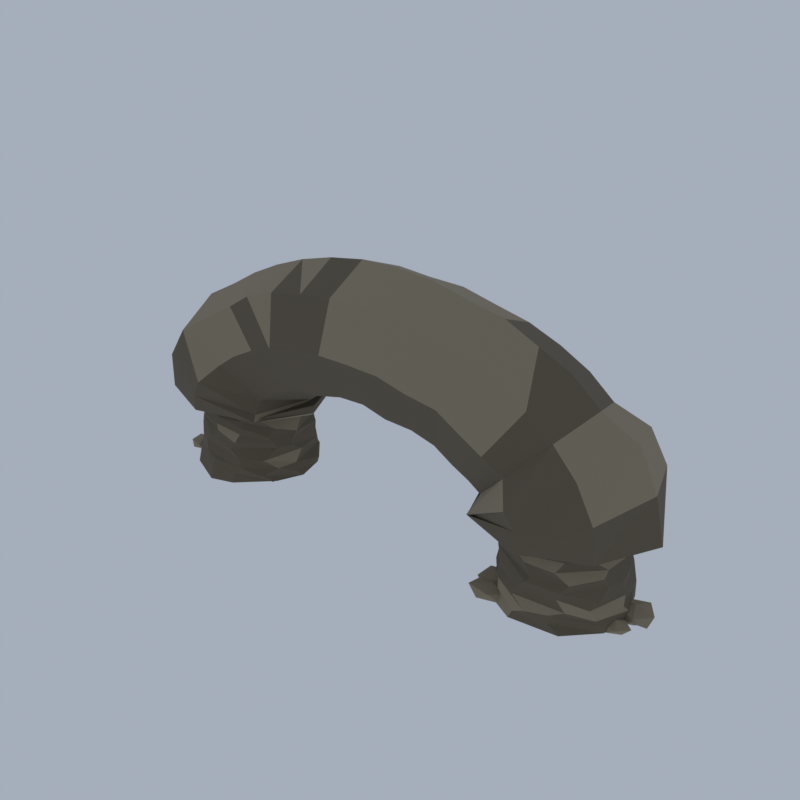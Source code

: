 # Source: F07_08_rock_formation_08.blend  (saved by Blender 5.2.45; exported with 4.5.12 LTS)
import bpy
from mathutils import Matrix  # noqa: F401  (used for matrix-valued properties, if any)

bpy.ops.wm.read_factory_settings(use_empty=True)
scene = bpy.context.scene
scene.name = 'Scene'

# ---- collections
col_collection = bpy.data.collections.new('Collection'); scene.collection.children.link(col_collection)

# ---- materials (node trees are filled in below, after node groups)
mat_wx2_rock_rock = bpy.data.materials.new('wx2_rock|Rock')
mat_wx2_rock_rock.diffuse_color = (0.1573, 0.1701, 0.1975, 1.0)
mat_wx2_kelp_grass = bpy.data.materials.new('wx2_kelp|Grass')
mat_wx2_kelp_grass.diffuse_color = (0.04145, 0.05112, 0.02776, 1.0)
mat_wx2_tan_dk_rock = bpy.data.materials.new('wx2_tan_dk|Rock')
mat_wx2_tan_dk_rock.diffuse_color = (0.139, 0.1113, 0.07383, 1.0)
mat_wx2_tan_lt_rock = bpy.data.materials.new('wx2_tan_lt|Rock')
mat_wx2_tan_lt_rock.diffuse_color = (0.4762, 0.4098, 0.2932, 1.0)
mat_wx2_tan_rock = bpy.data.materials.new('wx2_tan|Rock')
mat_wx2_tan_rock.diffuse_color = (0.2932, 0.2428, 0.1636, 1.0)

# ---- material node trees
mat_wx2_rock_rock.use_nodes = True; mat_wx2_rock_rock.node_tree.nodes.clear()
_N = mat_wx2_rock_rock.node_tree.nodes; _L = mat_wx2_rock_rock.node_tree.links
n0 = _N.new('ShaderNodeBsdfPrincipled'); n0.name = 'Principled BSDF'; n0.location = (-200, 100)
n0.inputs[0].default_value = (0.1573, 0.1701, 0.1975, 1.0)
n0.inputs[2].default_value = 0.94
n0.inputs[10].default_value = 0.005
n1 = _N.new('ShaderNodeOutputMaterial'); n1.name = 'Material Output'; n1.location = (200, 100)
_L.new(n0.outputs[0], n1.inputs[0])
n1.is_active_output = True
mat_wx2_kelp_grass.use_nodes = True; mat_wx2_kelp_grass.node_tree.nodes.clear()
_N = mat_wx2_kelp_grass.node_tree.nodes; _L = mat_wx2_kelp_grass.node_tree.links
n0 = _N.new('ShaderNodeBsdfPrincipled'); n0.name = 'Principled BSDF'; n0.location = (-200, 100)
n0.inputs[0].default_value = (0.04145, 0.05112, 0.02776, 1.0)
n0.inputs[2].default_value = 1.0
n0.inputs[10].default_value = 0.005
n1 = _N.new('ShaderNodeOutputMaterial'); n1.name = 'Material Output'; n1.location = (200, 100)
_L.new(n0.outputs[0], n1.inputs[0])
n1.is_active_output = True
mat_wx2_tan_dk_rock.use_nodes = True; mat_wx2_tan_dk_rock.node_tree.nodes.clear()
_N = mat_wx2_tan_dk_rock.node_tree.nodes; _L = mat_wx2_tan_dk_rock.node_tree.links
n0 = _N.new('ShaderNodeBsdfPrincipled'); n0.name = 'Principled BSDF'; n0.location = (-200, 100)
n0.inputs[0].default_value = (0.139, 0.1113, 0.07383, 1.0)
n0.inputs[2].default_value = 0.95
n0.inputs[10].default_value = 0.005
n1 = _N.new('ShaderNodeOutputMaterial'); n1.name = 'Material Output'; n1.location = (200, 100)
_L.new(n0.outputs[0], n1.inputs[0])
n1.is_active_output = True
mat_wx2_tan_lt_rock.use_nodes = True; mat_wx2_tan_lt_rock.node_tree.nodes.clear()
_N = mat_wx2_tan_lt_rock.node_tree.nodes; _L = mat_wx2_tan_lt_rock.node_tree.links
n0 = _N.new('ShaderNodeBsdfPrincipled'); n0.name = 'Principled BSDF'; n0.location = (-200, 100)
n0.inputs[0].default_value = (0.4762, 0.4098, 0.2932, 1.0)
n0.inputs[2].default_value = 0.92
n0.inputs[10].default_value = 0.005
n1 = _N.new('ShaderNodeOutputMaterial'); n1.name = 'Material Output'; n1.location = (200, 100)
_L.new(n0.outputs[0], n1.inputs[0])
n1.is_active_output = True
mat_wx2_tan_rock.use_nodes = True; mat_wx2_tan_rock.node_tree.nodes.clear()
_N = mat_wx2_tan_rock.node_tree.nodes; _L = mat_wx2_tan_rock.node_tree.links
n0 = _N.new('ShaderNodeBsdfPrincipled'); n0.name = 'Principled BSDF'; n0.location = (-200, 100)
n0.inputs[0].default_value = (0.2932, 0.2428, 0.1636, 1.0)
n0.inputs[2].default_value = 0.94
n0.inputs[10].default_value = 0.005
n1 = _N.new('ShaderNodeOutputMaterial'); n1.name = 'Material Output'; n1.location = (200, 100)
_L.new(n0.outputs[0], n1.inputs[0])
n1.is_active_output = True

# ---- world
world_world = bpy.data.worlds.new('World'); scene.world = world_world
world_world.use_nodes = True; world_world.node_tree.nodes.clear()
_N = world_world.node_tree.nodes; _L = world_world.node_tree.links
n0 = _N.new('ShaderNodeOutputWorld'); n0.name = 'World Output'; n0.location = (200, 100)
n1 = _N.new('ShaderNodeBackground'); n1.name = 'Background'; n1.location = (-200, 100)
n1.inputs[0].default_value = (0.42, 0.47, 0.55, 1.0)
n1.inputs[1].default_value = 0.9
_L.new(n1.outputs[0], n0.inputs[0])
n0.is_active_output = True
world_world.color = (0.05088, 0.05088, 0.05088)
world_world.sun_shadow_jitter_overblur = 0.0

# ---- meshes
me_natural_arch_bridge = bpy.data.meshes.new('natural_arch_bridge')
me_natural_arch_bridge.from_pydata([(-18.8, -0.4499, 0.259), (-19.53, 3.485, 0.5668), (-23.63, 8.277, 0.4506), (-29.27, 9.433, 0.3933), (-33.25, 7.371, 0.3238), (-37.81, 1.26, 0.5295), (-37.27, -2.014, 0.4207), (-34.18, -7.793, 0.3437), (-29.16, -9.868, 0.0), (-25.34, -8.936, 0.2437), (-20.38, -4.552, 0.4049), (-19.23, -1.556, 1.301), (-19.39, 3.683, 1.379), (-25.56, 8.728, 1.456), (-29.04, 8.939, 1.537), (-33.94, 7.322, 1.952), (-37.33, 2.005, 1.542), (-36.98, -3.829, 1.607), (-34.54, -6.939, 1.998), (-29.02, -9.576, 1.642), (-25.27, -8.605, 1.594), (-21.65, -6.38, 1.452), (-19.53, -1.174, 2.548), (-20.88, 5.178, 2.87), (-24.59, 8.326, 3.248), (-28.9, 8.721, 2.639), (-33.96, 6.763, 2.957), (-37.57, 1.361, 3.144), (-37.28, -2.269, 3.212), (-34.1, -7.047, 3.138), (-28.72, -9.11, 3.244), (-24.34, -8.116, 2.811), (-20.28, -4.133, 2.515), (-19.62, 0.298, 4.359), (-20.65, 4.637, 4.147), (-24.42, 7.909, 4.129), (-29.79, 8.495, 3.868), (-34.44, 6.459, 4.167), (-36.94, 2.701, 3.851), (-36.84, -2.164, 3.995), (-33.49, -7.261, 4.219), (-30.34, -9.026, 4.058), (-24.56, -7.904, 4.015), (-21.81, -5.713, 3.839), (-19.8, -1.623, 5.585), (-20.73, 4.495, 5.78), (-24.07, 7.479, 5.453), (-29.17, 8.592, 5.558), (-35.33, 5.611, 5.438), (-37.11, 1.448, 5.231), (-37.14, -1.302, 5.567), (-32.93, -7.514, 5.412), (-30.88, -8.526, 5.687), (-25.99, -8.444, 5.68), (-20.65, -3.644, 5.641), (-19.94, -1.313, 6.49), (-21.02, 4.888, 6.686), (-23.44, 6.897, 6.571), (-30.73, 8.052, 6.835), (-34.12, 6.369, 6.701), (-37.19, 1.253, 6.577), (-36.77, -1.566, 6.792), (-33.92, -6.574, 6.792), (-29.76, -8.59, 6.74), (-25.11, -8.171, 6.843), (-21.04, -4.265, 6.649), (-19.86, -0.4084, 7.559), (-21.76, 5.109, 7.722), (-23.57, 7.185, 8.234), (-30.13, 8.167, 8.288), (-33.52, 6.379, 7.625), (-36.73, 1.974, 7.693), (-36.39, -2.25, 7.877), (-34.08, -6.19, 8.018), (-28.24, -8.514, 8.088), (-24.62, -7.493, 8.147), (-21.45, -4.814, 7.641), (-20.21, 0.9936, 9.384), (-21.82, 5.091, 9.329), (-25.1, 7.604, 9.458), (-30.26, 7.847, 8.928), (-33.2, 6.722, 9.194), (-36.43, 1.529, 9.009), (-36.16, -3.095, 9.304), (-32.74, -7.078, 9.082), (-28.68, -8.267, 9.008), (-24.24, -7.347, 9.14), (-21.05, -3.794, 8.892), (-20.1, -0.256, 10.27), (-22.43, 5.232, 10.5), (-24.3, 6.663, 10.12), (-28.65, 7.917, 10.78), (-33.82, 5.75, 10.79), (-36.2, 1.961, 10.28), (-35.99, -3.152, 10.24), (-32.98, -6.55, 10.41), (-28.2, -8.252, 10.25), (-24.33, -7.153, 10.16), (-22.23, -5.62, 10.41), (-20.32, 0.7833, 11.68), (-20.91, 3.257, 11.98), (-23.88, 6.261, 11.37), (-29.67, 7.901, 11.47), (-34.06, 5.592, 11.99), (-36.22, 1.915, 11.56), (-35.92, -1.832, 12.07), (-33.79, -5.987, 11.99), (-30.23, -7.908, 11.73), (-24.21, -7.206, 11.44), (-21.18, -4.066, 11.77), (-20.69, -0.6075, 12.65), (-22.28, 4.832, 13.33), (-23.98, 6.106, 12.99), (-30.11, 7.625, 12.94), (-32.71, 6.291, 12.84), (-35.87, 2.636, 12.86), (-35.17, -3.601, 13.3), (-32.55, -6.985, 12.97), (-30.1, -7.671, 12.88), (-24.84, -7.388, 13.33), (-22.22, -5.022, 12.9), (-28.23, -0.344, 13.5), (36.85, -1.197, 0.645), (35.17, 4.878, 0.457), (32.25, 7.621, 0.6559), (27.07, 8.973, 0.7127), (20.47, 6.412, 0.5769), (17.98, 0.8691, 0.737), (18.88, -3.374, 0.6176), (21.9, -7.497, 0.4552), (25.23, -9.417, 0.6815), (32.11, -8.57, 0.6913), (36.01, -4.404, 0.585), (36.92, -0.05031, 1.926), (34.7, 5.785, 1.837), (30.34, 8.282, 1.387), (26.94, 8.923, 1.557), (21.64, 6.582, 1.918), (18.63, 2.596, 1.934), (19.25, -3.71, 1.907), (21.22, -6.257, 1.779), (25.68, -9.2, 1.75), (30.55, -8.794, 1.91), (36.07, -4.241, 1.873), (36.56, -0.9142, 2.864), (34.74, 5.182, 3.02), (31.17, 7.882, 2.818), (26.21, 8.677, 3.085), (21.07, 6.131, 3.054), (19.01, 2.858, 3.229), (18.38, -1.389, 2.661), (22.34, -7.565, 2.726), (27.49, -9.515, 2.832), (30.59, -8.775, 3.202), (35.34, -5.507, 2.715), (36.29, -0.2243, 4.107), (35.85, 3.356, 3.919), (32.01, 7.489, 4.419), (25.05, 8.489, 3.923), (20.94, 5.585, 4.486), (19.16, 2.968, 3.876), (19.56, -4.077, 4.233), (21.97, -6.986, 3.815), (25.29, -8.846, 4.058), (32.39, -7.918, 3.897), (34.51, -5.699, 3.941), (36.22, -0.4201, 5.122), (34.49, 4.918, 5.687), (30.55, 8.003, 5.622), (26.12, 8.381, 5.297), (22.65, 7.153, 5.405), (18.78, 1.146, 5.377), (19.04, -2.329, 5.688), (21.74, -6.354, 5.276), (25.83, -8.781, 5.303), (31.21, -8.189, 5.505), (35.42, -4.797, 5.051), (36.28, -1.22, 6.439), (33.81, 5.484, 6.439), (31.59, 7.082, 6.974), (25.43, 7.929, 6.502), (22.46, 7.146, 6.483), (19.71, 3.428, 6.56), (19.1, -3.198, 6.574), (21.75, -6.469, 6.315), (27.23, -9.079, 6.835), (31.69, -8.229, 6.63), (35.66, -3.551, 7.008), (36.02, 0.8685, 8.158), (34.91, 4.038, 8.155), (29.74, 7.759, 8.023), (26.99, 8.194, 7.742), (22.26, 6.41, 7.751), (19.1, 2.29, 7.843), (19.08, -2.154, 7.77), (21.03, -5.963, 7.973), (27.7, -8.764, 7.565), (32.46, -7.555, 7.707), (35.31, -4.195, 8.188), (35.81, -0.2531, 9.454), (35.37, 2.823, 9.269), (30.97, 7.592, 9.145), (25.61, 7.988, 9.183), (21.26, 5.441, 8.998), (19.29, 1.598, 9.213), (19.3, -2.215, 9.147), (21.1, -6.031, 9.4), (26.78, -8.755, 9.332), (30.73, -8.191, 9.182), (35.32, -3.378, 9.113), (35.64, 0.6871, 10.39), (35.02, 3.236, 10.35), (30.39, 7.758, 10.07), (26.8, 8.127, 10.38), (22.84, 6.719, 10.47), (19.33, 1.102, 10.13), (19.39, -1.962, 10.09), (22.12, -6.542, 10.48), (27.01, -8.329, 10.11), (31.58, -7.427, 10.59), (34.14, -5.154, 10.7), (35.3, -1.472, 11.4), (34.58, 3.452, 11.84), (31.96, 6.543, 11.98), (27.46, 8.013, 11.79), (22.25, 5.911, 11.86), (20.14, 2.962, 11.43), (19.87, -2.945, 11.66), (22.08, -6.483, 11.96), (26.61, -8.266, 11.35), (31.8, -7.007, 11.6), (33.55, -5.722, 11.96), (35.54, -0.9397, 13.0), (33.96, 4.366, 13.23), (30.88, 6.943, 13.1), (26.39, 7.716, 12.94), (22.35, 5.626, 13.2), (20.6, 3.374, 13.1), (19.96, -1.948, 13.24), (21.61, -5.233, 12.63), (27.35, -8.25, 12.84), (30.89, -7.624, 12.67), (34.9, -3.419, 12.7), (27.67, 0.0556, 13.47), (-40.35, -0.2645, 12.97), (-37.4, 8.801, 12.97), (-28.34, 12.54, 12.97), (-19.71, 8.364, 12.97), (-16.13, -0.2645, 12.97), (-19.6, -9.005, 12.97), (-28.34, -12.28, 12.97), (-36.99, -8.915, 12.97), (-39.21, -0.2645, 19.29), (-36.4, 8.678, 18.37), (-27.91, 12.73, 15.57), (-19.49, 8.597, 12.8), (-16.19, -0.2645, 11.71), (-19.33, -9.302, 12.74), (-27.91, -12.68, 15.57), (-36.47, -9.275, 18.39), (-37.06, -0.2645, 25.17), (-33.93, 8.541, 23.04), (-26.65, 12.13, 18.1), (-19.43, 8.458, 13.19), (-16.6, -0.2645, 11.27), (-19.83, -8.506, 13.46), (-26.65, -12.73, 18.1), (-33.8, -8.912, 22.96), (-31.7, -0.2645, 28.14), (-29.44, 6.878, 25.7), (-24.58, 9.714, 20.47), (-19.86, 6.684, 15.37), (-17.89, -0.2645, 13.25), (-19.78, -7.327, 15.29), (-24.58, -10.54, 20.47), (-29.5, -7.492, 25.76), (-27.11, -0.2645, 30.95), (-25.66, 6.938, 28.68), (-21.79, 9.57, 22.61), (-17.96, 6.84, 16.62), (-16.31, -0.2645, 14.04), (-18.01, -7.275, 16.7), (-21.79, -10.1, 22.61), (-25.37, -6.92, 28.22), (-22.31, -0.2645, 33.3), (-21.17, 6.65, 30.76), (-18.33, 10.07, 24.46), (-15.37, 6.976, 17.85), (-14.44, -0.2645, 15.8), (-15.55, -7.062, 18.26), (-18.33, -9.777, 24.46), (-21.23, -7.339, 30.91), (-17.22, -0.2645, 35.29), (-16.39, 6.698, 32.61), (-14.34, 9.614, 25.96), (-12.25, 6.802, 19.2), (-11.51, -0.2645, 16.82), (-12.27, -7.246, 19.29), (-14.34, -10.1, 25.96), (-16.41, -7.287, 32.66), (-11.81, -0.2645, 36.8), (-11.26, 6.801, 34.0), (-9.912, 9.34, 27.06), (-8.601, 6.59, 20.33), (-8.028, -0.2645, 17.4), (-8.512, -7.583, 19.88), (-9.912, -9.835, 27.06), (-11.2, -7.016, 33.69), (-6.15, -0.2645, 37.82), (-5.877, 6.954, 34.92), (-5.198, 9.27, 27.74), (-4.578, 6.326, 21.18), (-4.255, -0.2645, 17.75), (-4.545, -7.211, 20.82), (-5.198, -10.15, 27.74), (-5.838, -7.07, 34.51), (-0.3359, -0.2645, 38.07), (-0.3359, 6.589, 34.82), (-0.3359, 9.221, 27.97), (-0.3359, 6.51, 21.19), (-0.3359, -0.2645, 18.51), (-0.3359, -7.171, 21.06), (-0.3359, -10.29, 27.97), (-0.3359, -7.501, 35.2), (5.471, -0.2645, 37.74), (5.185, 6.741, 34.71), (4.526, 9.949, 27.74), (3.855, 6.878, 20.63), (3.578, -0.2645, 17.7), (3.839, -7.57, 20.46), (4.526, -10.03, 27.74), (5.198, -7.409, 34.85), (11.09, -0.2645, 36.55), (10.54, 6.51, 33.71), (9.241, 9.018, 27.06), (7.899, 6.744, 20.18), (7.35, -0.2645, 17.36), (7.897, -7.288, 20.17), (9.241, -10.45, 27.06), (10.57, -7.203, 33.87), (16.63, -0.2645, 35.55), (15.71, 6.657, 32.57), (13.66, 10.06, 25.96), (11.56, 6.867, 19.14), (10.78, -0.2645, 16.62), (11.6, -7.266, 19.27), (13.66, -9.75, 25.96), (15.72, -7.238, 32.62), (21.64, -0.2645, 33.31), (20.5, 6.656, 30.77), (17.66, 9.423, 24.46), (14.85, 6.594, 18.2), (13.63, -0.2645, 15.49), (14.67, -7.574, 17.79), (17.66, -10.48, 24.46), (20.5, -7.178, 30.76), (26.56, -0.2645, 31.14), (24.86, 6.707, 28.48), (21.11, 9.805, 22.61), (17.42, 6.607, 16.82), (15.79, -0.2645, 14.27), (17.21, -7.527, 16.49), (21.11, -10.52, 22.61), (25.01, -7.512, 28.72), (30.64, -0.2645, 27.71), (28.6, 6.631, 25.52), (23.91, 9.643, 20.47), (19.11, 6.804, 15.28), (17.47, -0.2645, 13.52), (19.03, -7.443, 15.2), (23.91, -10.01, 20.47), (28.79, -7.439, 25.72), (36.19, -0.2645, 25.03), (33.08, 8.323, 22.92), (25.98, 12.12, 18.1), (18.78, 8.434, 13.21), (15.8, -0.2645, 11.18), (18.41, -9.412, 12.95), (25.98, -12.68, 18.1), (32.96, -8.714, 22.84), (38.85, -0.2645, 19.39), (35.63, 8.565, 18.33), (27.24, 12.28, 15.57), (18.75, 8.671, 12.78), (15.46, -0.2645, 11.69), (18.98, -8.964, 12.85), (27.24, -12.06, 15.57), (35.88, -9.365, 18.41), (40.35, -0.2645, 12.97), (35.69, 7.76, 12.97), (27.66, 12.02, 12.97), (18.58, 8.823, 12.97), (15.13, -0.2645, 12.97), (18.51, -9.423, 12.97), (27.66, -12.67, 12.97), (36.07, -8.675, 12.97), (-37.28, -4.069, 0.4243), (-35.63, -5.0, 0.494), (-37.94, -5.649, 0.491), (-38.76, -4.069, 0.5234), (-37.88, -2.632, 0.4969), (-35.37, -2.991, 0.4842), (-36.6, -5.704, 1.275), (-38.96, -5.021, 1.249), (-39.2, -2.987, 1.307), (-36.67, -2.604, 1.229), (-35.65, -4.069, 1.157), (-37.28, -4.069, 1.745), (-36.77, -2.968, 0.4145), (-35.37, -3.759, 0.4963), (-37.35, -4.353, 0.4919), (-38.78, -2.968, 0.488), (-37.3, -1.714, 0.4973), (-35.58, -2.292, 0.5068), (-36.24, -4.242, 1.159), (-38.46, -3.92, 1.232), (-38.25, -2.134, 1.18), (-36.18, -1.541, 1.201), (-34.94, -2.968, 1.183), (-36.77, -2.968, 1.711), (-33.92, 3.908, 0.4179), (-32.79, 3.264, 0.5363), (-34.44, 2.665, 0.5041), (-35.8, 3.908, 0.4983), (-34.46, 5.182, 0.5028), (-32.36, 4.792, 0.4963), (-33.25, 2.299, 1.266), (-35.67, 2.919, 1.263), (-35.46, 4.773, 1.209), (-33.19, 5.657, 1.305), (-32.11, 3.908, 1.193), (-33.92, 3.908, 1.653), (-34.74, 3.557, 0.4283), (-32.21, 2.127, 0.5674), (-35.57, 1.563, 0.5806), (-37.56, 3.557, 0.5769), (-35.6, 5.609, 0.5782), (-32.09, 5.054, 0.5629), (-33.76, 1.207, 1.729), (-37.31, 2.109, 1.727), (-37.22, 4.956, 1.705), (-33.95, 5.45, 1.603), (-31.71, 3.557, 1.699), (-34.74, 3.557, 2.478), (-26.92, 7.784, 0.4309), (-25.33, 6.885, 0.478), (-27.51, 6.379, 0.48), (-28.88, 7.784, 0.4782), (-27.53, 9.24, 0.4779), (-25.45, 8.615, 0.4825), (-26.33, 6.355, 1.175), (-28.28, 7.017, 1.123), (-28.11, 8.455, 1.08), (-26.22, 9.469, 1.245), (-25.4, 7.784, 1.091), (-26.92, 7.784, 1.559), (-22.19, -4.198, 0.4312), (-20.5, -5.152, 0.4652), (-22.72, -5.481, 0.4759), (-23.49, -4.198, 0.4935), (-22.83, -2.658, 0.4652), (-20.97, -3.51, 0.4828), (-21.82, -5.076, 1.001), (-23.89, -5.162, 1.189), (-23.59, -3.408, 1.111), (-21.69, -2.995, 1.09), (-20.8, -4.198, 1.043), (-22.19, -4.198, 1.633), (-35.46, -0.2718, 0.4219), (-34.16, -1.007, 0.4787), (-35.98, -1.514, 0.4765), (-36.82, -0.2718, 0.4862), (-35.94, 0.893, 0.4797), (-34.09, 0.5006, 0.4762), (-34.85, -1.719, 1.155), (-37.04, -1.166, 1.155), (-36.96, 0.5801, 1.136), (-34.84, 1.198, 1.161), (-33.89, -0.2718, 1.075), (-35.46, -0.2718, 1.532), (29.41, 8.832, 0.4666), (32.0, 7.369, 0.5188), (28.59, 6.863, 0.5352), (27.41, 8.832, 0.5622), (28.42, 11.2, 0.5188), (31.29, 9.89, 0.5459), (29.98, 7.486, 1.341), (26.79, 7.352, 1.63), (27.27, 10.05, 1.511), (30.18, 10.68, 1.479), (31.55, 8.832, 1.406), (29.41, 8.832, 2.312), (20.47, -4.308, 0.4573), (22.58, -5.502, 0.5496), (19.63, -6.326, 0.546), (18.26, -4.308, 0.5618), (19.68, -2.416, 0.5512), (22.69, -3.054, 0.5455), (21.45, -6.659, 1.648), (17.9, -5.76, 1.648), (18.02, -2.925, 1.617), (21.47, -1.921, 1.658), (23.01, -4.308, 1.518), (20.47, -4.308, 2.26), (25.81, 7.085, 0.4031), (27.13, 6.341, 0.4961), (25.29, 5.836, 0.4942), (24.14, 7.085, 0.4944), (25.34, 8.226, 0.4986), (27.24, 7.891, 0.4919), (26.41, 5.662, 1.191), (24.42, 6.298, 1.15), (24.48, 7.84, 1.136), (26.47, 8.643, 1.229), (27.22, 7.085, 1.086), (25.81, 7.085, 1.658), (36.59, -2.482, 0.4204), (37.79, -3.163, 0.5084), (35.92, -4.083, 0.4846), (34.37, -2.482, 0.4831), (36.03, -1.153, 0.4959), (38.18, -1.583, 0.4907), (37.23, -4.011, 1.233), (34.78, -3.505, 1.268), (35.28, -1.741, 1.142), (37.13, -1.186, 1.169), (38.68, -2.482, 1.238), (36.59, -2.482, 1.771), (20.64, -6.475, 0.4631), (22.79, -7.691, 0.5581), (19.76, -8.58, 0.5524), (17.53, -6.475, 0.5444), (19.72, -4.276, 0.5486), (22.55, -5.391, 0.567), (21.4, -8.298, 1.527), (18.06, -7.932, 1.674), (18.51, -5.271, 1.561), (21.68, -3.979, 1.712), (23.41, -6.475, 1.589), (20.64, -6.475, 2.143), (37.15, 0.1228, 0.4038), (38.18, -0.4598, 0.4688), (36.62, -1.136, 0.4558), (35.7, 0.1228, 0.4635), (36.74, 1.09, 0.4678), (38.44, 0.8535, 0.4589), (37.62, -1.004, 1.019), (36.02, -0.5159, 0.9929), (35.68, 0.9519, 1.078), (37.58, 1.159, 0.9937), (38.67, 0.1228, 1.019), (37.15, 0.1228, 1.37), (37.13, 1.203, 0.4196), (39.62, -0.203, 0.5333), (36.36, -0.6487, 0.5508), (34.37, 1.203, 0.543), (36.31, 3.171, 0.546), (39.19, 2.363, 0.5497), (38.01, -0.8979, 1.574), (35.06, 0.03176, 1.518), (34.98, 2.422, 1.539), (38.09, 3.484, 1.624), (39.81, 1.203, 1.542), (37.13, 1.203, 2.17)], [], [(1, 11, 0), (2, 12, 1), (3, 13, 2), (4, 14, 3), (5, 15, 4), (6, 16, 5), (7, 17, 6), (8, 18, 7), (9, 19, 8), (10, 20, 9), (0, 21, 10), (12, 22, 11), (13, 23, 12), (14, 24, 13), (15, 25, 14), (16, 26, 15), (17, 27, 16), (18, 28, 17), (19, 29, 18), (20, 30, 19), (21, 31, 20), (11, 32, 21), (23, 33, 22), (24, 34, 23), (25, 35, 24), (26, 36, 25), (27, 37, 26), (28, 38, 27), (29, 39, 28), (30, 40, 29), (31, 41, 30), (32, 42, 31), (22, 43, 32), (34, 44, 33), (35, 45, 34), (36, 46, 35), (37, 47, 36), (38, 48, 37), (39, 49, 38), (40, 50, 39), (41, 51, 40), (42, 52, 41), (43, 53, 42), (33, 54, 43), (45, 55, 44), (46, 56, 45), (47, 57, 46), (48, 58, 47), (49, 59, 48), (50, 60, 49), (51, 61, 50), (52, 62, 51), (53, 63, 52), (54, 64, 53), (44, 65, 54), (56, 66, 55), (57, 67, 56), (58, 68, 57), (59, 69, 58), (60, 70, 59), (61, 71, 60), (62, 72, 61), (63, 73, 62), (64, 74, 63), (65, 75, 64), (55, 76, 65), (67, 77, 66), (68, 78, 67), (69, 79, 68), (70, 80, 69), (71, 81, 70), (72, 82, 71), (73, 83, 72), (74, 84, 73), (75, 85, 74), (76, 86, 75), (66, 87, 76), (78, 88, 77), (79, 89, 78), (80, 90, 79), (81, 91, 80), (82, 92, 81), (83, 93, 82), (84, 94, 83), (85, 95, 84), (86, 96, 85), (87, 97, 86), (77, 98, 87), (89, 99, 88), (90, 100, 89), (91, 101, 90), (92, 102, 91), (93, 103, 92), (94, 104, 93), (95, 105, 94), (96, 106, 95), (97, 107, 96), (98, 108, 97), (88, 109, 98), (100, 110, 99), (101, 111, 100), (102, 112, 101), (103, 113, 102), (104, 114, 103), (105, 115, 104), (106, 116, 105), (107, 117, 106), (108, 118, 107), (109, 119, 108), (99, 120, 109), (4, 10, 6), (110, 111, 121), (111, 112, 121), (112, 113, 121), (113, 114, 121), (114, 115, 121), (115, 116, 121), (116, 117, 121), (117, 118, 121), (118, 119, 121), (119, 120, 121), (120, 110, 121), (1, 12, 11), (2, 13, 12), (3, 14, 13), (4, 15, 14), (5, 16, 15), (6, 17, 16), (7, 18, 17), (8, 19, 18), (9, 20, 19), (10, 21, 20), (0, 11, 21), (12, 23, 22), (13, 24, 23), (14, 25, 24), (15, 26, 25), (16, 27, 26), (17, 28, 27), (18, 29, 28), (19, 30, 29), (20, 31, 30), (21, 32, 31), (11, 22, 32), (23, 34, 33), (24, 35, 34), (25, 36, 35), (26, 37, 36), (27, 38, 37), (28, 39, 38), (29, 40, 39), (30, 41, 40), (31, 42, 41), (32, 43, 42), (22, 33, 43), (34, 45, 44), (35, 46, 45), (36, 47, 46), (37, 48, 47), (38, 49, 48), (39, 50, 49), (40, 51, 50), (41, 52, 51), (42, 53, 52), (43, 54, 53), (33, 44, 54), (45, 56, 55), (46, 57, 56), (47, 58, 57), (48, 59, 58), (49, 60, 59), (50, 61, 60), (51, 62, 61), (52, 63, 62), (53, 64, 63), (54, 65, 64), (44, 55, 65), (56, 67, 66), (57, 68, 67), (58, 69, 68), (59, 70, 69), (60, 71, 70), (61, 72, 71), (62, 73, 72), (63, 74, 73), (64, 75, 74), (65, 76, 75), (55, 66, 76), (67, 78, 77), (68, 79, 78), (69, 80, 79), (70, 81, 80), (71, 82, 81), (72, 83, 82), (73, 84, 83), (74, 85, 84), (75, 86, 85), (76, 87, 86), (66, 77, 87), (78, 89, 88), (79, 90, 89), (80, 91, 90), (81, 92, 91), (82, 93, 92), (83, 94, 93), (84, 95, 94), (85, 96, 95), (86, 97, 96), (87, 98, 97), (77, 88, 98), (89, 100, 99), (90, 101, 100), (91, 102, 101), (92, 103, 102), (93, 104, 103), (94, 105, 104), (95, 106, 105), (96, 107, 106), (97, 108, 107), (98, 109, 108), (88, 99, 109), (100, 111, 110), (101, 112, 111), (102, 113, 112), (103, 114, 113), (104, 115, 114), (105, 116, 115), (106, 117, 116), (107, 118, 117), (108, 119, 118), (109, 120, 119), (99, 110, 120), (0, 10, 1), (10, 9, 6), (1, 10, 4), (9, 8, 7), (7, 6, 9), (6, 5, 4), (4, 3, 2), (1, 4, 2), (123, 133, 122), (124, 134, 123), (125, 135, 124), (126, 136, 125), (127, 137, 126), (128, 138, 127), (129, 139, 128), (130, 140, 129), (131, 141, 130), (132, 142, 131), (122, 143, 132), (134, 144, 133), (135, 145, 134), (136, 146, 135), (137, 147, 136), (138, 148, 137), (139, 149, 138), (140, 150, 139), (141, 151, 140), (142, 152, 141), (143, 153, 142), (133, 154, 143), (145, 155, 144), (146, 156, 145), (147, 157, 146), (148, 158, 147), (149, 159, 148), (150, 160, 149), (151, 161, 150), (152, 162, 151), (153, 163, 152), (154, 164, 153), (144, 165, 154), (156, 166, 155), (157, 167, 156), (158, 168, 157), (159, 169, 158), (160, 170, 159), (161, 171, 160), (162, 172, 161), (163, 173, 162), (164, 174, 163), (165, 175, 164), (155, 176, 165), (167, 177, 166), (168, 178, 167), (169, 179, 168), (170, 180, 169), (171, 181, 170), (172, 182, 171), (173, 183, 172), (174, 184, 173), (175, 185, 174), (176, 186, 175), (166, 187, 176), (178, 188, 177), (179, 189, 178), (180, 190, 179), (181, 191, 180), (182, 192, 181), (183, 193, 182), (184, 194, 183), (185, 195, 184), (186, 196, 185), (187, 197, 186), (177, 198, 187), (189, 199, 188), (190, 200, 189), (191, 201, 190), (192, 202, 191), (193, 203, 192), (194, 204, 193), (195, 205, 194), (196, 206, 195), (197, 207, 196), (198, 208, 197), (188, 209, 198), (200, 210, 199), (201, 211, 200), (202, 212, 201), (203, 213, 202), (204, 214, 203), (205, 215, 204), (206, 216, 205), (207, 217, 206), (208, 218, 207), (209, 219, 208), (199, 220, 209), (211, 221, 210), (212, 222, 211), (213, 223, 212), (214, 224, 213), (215, 225, 214), (216, 226, 215), (217, 227, 216), (218, 228, 217), (219, 229, 218), (220, 230, 219), (210, 231, 220), (222, 232, 221), (223, 233, 222), (224, 234, 223), (225, 235, 224), (226, 236, 225), (227, 237, 226), (228, 238, 227), (229, 239, 228), (230, 240, 229), (231, 241, 230), (221, 242, 231), (123, 122, 129), (232, 233, 243), (233, 234, 243), (234, 235, 243), (235, 236, 243), (236, 237, 243), (237, 238, 243), (238, 239, 243), (239, 240, 243), (240, 241, 243), (241, 242, 243), (242, 232, 243), (123, 134, 133), (124, 135, 134), (125, 136, 135), (126, 137, 136), (127, 138, 137), (128, 139, 138), (129, 140, 139), (130, 141, 140), (131, 142, 141), (132, 143, 142), (122, 133, 143), (134, 145, 144), (135, 146, 145), (136, 147, 146), (137, 148, 147), (138, 149, 148), (139, 150, 149), (140, 151, 150), (141, 152, 151), (142, 153, 152), (143, 154, 153), (133, 144, 154), (145, 156, 155), (146, 157, 156), (147, 158, 157), (148, 159, 158), (149, 160, 159), (150, 161, 160), (151, 162, 161), (152, 163, 162), (153, 164, 163), (154, 165, 164), (144, 155, 165), (156, 167, 166), (157, 168, 167), (158, 169, 168), (159, 170, 169), (160, 171, 170), (161, 172, 171), (162, 173, 172), (163, 174, 173), (164, 175, 174), (165, 176, 175), (155, 166, 176), (167, 178, 177), (168, 179, 178), (169, 180, 179), (170, 181, 180), (171, 182, 181), (172, 183, 182), (173, 184, 183), (174, 185, 184), (175, 186, 185), (176, 187, 186), (166, 177, 187), (178, 189, 188), (179, 190, 189), (180, 191, 190), (181, 192, 191), (182, 193, 192), (183, 194, 193), (184, 195, 194), (185, 196, 195), (186, 197, 196), (187, 198, 197), (177, 188, 198), (189, 200, 199), (190, 201, 200), (191, 202, 201), (192, 203, 202), (193, 204, 203), (194, 205, 204), (195, 206, 205), (196, 207, 206), (197, 208, 207), (198, 209, 208), (188, 199, 209), (200, 211, 210), (201, 212, 211), (202, 213, 212), (203, 214, 213), (204, 215, 214), (205, 216, 215), (206, 217, 216), (207, 218, 217), (208, 219, 218), (209, 220, 219), (199, 210, 220), (211, 222, 221), (212, 223, 222), (213, 224, 223), (214, 225, 224), (215, 226, 225), (216, 227, 226), (217, 228, 227), (218, 229, 228), (219, 230, 229), (220, 231, 230), (210, 221, 231), (222, 233, 232), (223, 234, 233), (224, 235, 234), (225, 236, 235), (226, 237, 236), (227, 238, 237), (228, 239, 238), (229, 240, 239), (230, 241, 240), (231, 242, 241), (221, 232, 242), (122, 132, 129), (132, 131, 129), (131, 130, 129), (129, 128, 124), (128, 127, 126), (129, 124, 123), (126, 125, 128), (125, 124, 128), (252, 245, 244), (253, 246, 245), (254, 247, 246), (255, 248, 247), (256, 249, 248), (257, 250, 249), (258, 251, 250), (259, 244, 251), (260, 253, 252), (261, 254, 253), (262, 255, 254), (263, 256, 255), (264, 257, 256), (265, 258, 257), (266, 259, 258), (267, 252, 259), (268, 261, 260), (269, 262, 261), (270, 263, 262), (271, 264, 263), (272, 265, 264), (273, 266, 265), (274, 267, 266), (275, 260, 267), (276, 269, 268), (277, 270, 269), (278, 271, 270), (279, 272, 271), (280, 273, 272), (281, 274, 273), (282, 275, 274), (283, 268, 275), (284, 277, 276), (285, 278, 277), (286, 279, 278), (287, 280, 279), (288, 281, 280), (289, 282, 281), (290, 283, 282), (291, 276, 283), (292, 285, 284), (293, 286, 285), (294, 287, 286), (295, 288, 287), (296, 289, 288), (297, 290, 289), (298, 291, 290), (299, 284, 291), (300, 293, 292), (301, 294, 293), (302, 295, 294), (303, 296, 295), (304, 297, 296), (305, 298, 297), (306, 299, 298), (307, 292, 299), (308, 301, 300), (309, 302, 301), (310, 303, 302), (311, 304, 303), (312, 305, 304), (313, 306, 305), (314, 307, 306), (315, 300, 307), (316, 309, 308), (317, 310, 309), (318, 311, 310), (319, 312, 311), (320, 313, 312), (321, 314, 313), (322, 315, 314), (323, 308, 315), (324, 317, 316), (325, 318, 317), (326, 319, 318), (327, 320, 319), (328, 321, 320), (329, 322, 321), (330, 323, 322), (331, 316, 323), (332, 325, 324), (333, 326, 325), (334, 327, 326), (335, 328, 327), (336, 329, 328), (337, 330, 329), (338, 331, 330), (339, 324, 331), (340, 333, 332), (341, 334, 333), (342, 335, 334), (343, 336, 335), (344, 337, 336), (345, 338, 337), (346, 339, 338), (347, 332, 339), (348, 341, 340), (349, 342, 341), (350, 343, 342), (351, 344, 343), (352, 345, 344), (353, 346, 345), (354, 347, 346), (355, 340, 347), (356, 349, 348), (357, 350, 349), (358, 351, 350), (359, 352, 351), (360, 353, 352), (361, 354, 353), (362, 355, 354), (363, 348, 355), (364, 357, 356), (365, 358, 357), (366, 359, 358), (367, 360, 359), (368, 361, 360), (369, 362, 361), (370, 363, 362), (371, 356, 363), (372, 365, 364), (373, 366, 365), (374, 367, 366), (375, 368, 367), (376, 369, 368), (377, 370, 369), (378, 371, 370), (379, 364, 371), (380, 373, 372), (381, 374, 373), (382, 375, 374), (383, 376, 375), (384, 377, 376), (385, 378, 377), (386, 379, 378), (387, 372, 379), (388, 381, 380), (389, 382, 381), (390, 383, 382), (391, 384, 383), (392, 385, 384), (393, 386, 385), (394, 387, 386), (395, 380, 387), (248, 249, 250), (389, 395, 392), (252, 253, 245), (253, 254, 246), (254, 255, 247), (255, 256, 248), (256, 257, 249), (257, 258, 250), (258, 259, 251), (259, 252, 244), (260, 261, 253), (261, 262, 254), (262, 263, 255), (263, 264, 256), (264, 265, 257), (265, 266, 258), (266, 267, 259), (267, 260, 252), (268, 269, 261), (269, 270, 262), (270, 271, 263), (271, 272, 264), (272, 273, 265), (273, 274, 266), (274, 275, 267), (275, 268, 260), (276, 277, 269), (277, 278, 270), (278, 279, 271), (279, 280, 272), (280, 281, 273), (281, 282, 274), (282, 283, 275), (283, 276, 268), (284, 285, 277), (285, 286, 278), (286, 287, 279), (287, 288, 280), (288, 289, 281), (289, 290, 282), (290, 291, 283), (291, 284, 276), (292, 293, 285), (293, 294, 286), (294, 295, 287), (295, 296, 288), (296, 297, 289), (297, 298, 290), (298, 299, 291), (299, 292, 284), (300, 301, 293), (301, 302, 294), (302, 303, 295), (303, 304, 296), (304, 305, 297), (305, 306, 298), (306, 307, 299), (307, 300, 292), (308, 309, 301), (309, 310, 302), (310, 311, 303), (311, 312, 304), (312, 313, 305), (313, 314, 306), (314, 315, 307), (315, 308, 300), (316, 317, 309), (317, 318, 310), (318, 319, 311), (319, 320, 312), (320, 321, 313), (321, 322, 314), (322, 323, 315), (323, 316, 308), (324, 325, 317), (325, 326, 318), (326, 327, 319), (327, 328, 320), (328, 329, 321), (329, 330, 322), (330, 331, 323), (331, 324, 316), (332, 333, 325), (333, 334, 326), (334, 335, 327), (335, 336, 328), (336, 337, 329), (337, 338, 330), (338, 339, 331), (339, 332, 324), (340, 341, 333), (341, 342, 334), (342, 343, 335), (343, 344, 336), (344, 345, 337), (345, 346, 338), (346, 347, 339), (347, 340, 332), (348, 349, 341), (349, 350, 342), (350, 351, 343), (351, 352, 344), (352, 353, 345), (353, 354, 346), (354, 355, 347), (355, 348, 340), (356, 357, 349), (357, 358, 350), (358, 359, 351), (359, 360, 352), (360, 361, 353), (361, 362, 354), (362, 363, 355), (363, 356, 348), (364, 365, 357), (365, 366, 358), (366, 367, 359), (367, 368, 360), (368, 369, 361), (369, 370, 362), (370, 371, 363), (371, 364, 356), (372, 373, 365), (373, 374, 366), (374, 375, 367), (375, 376, 368), (376, 377, 369), (377, 378, 370), (378, 379, 371), (379, 372, 364), (380, 381, 373), (381, 382, 374), (382, 383, 375), (383, 384, 376), (384, 385, 377), (385, 386, 378), (386, 387, 379), (387, 380, 372), (388, 389, 381), (389, 390, 382), (390, 391, 383), (391, 392, 384), (392, 393, 385), (393, 394, 386), (394, 395, 387), (395, 388, 380), (250, 251, 244), (244, 245, 246), (246, 247, 244), (247, 248, 250), (244, 247, 250), (389, 388, 395), (395, 394, 392), (394, 393, 392), (392, 391, 390), (389, 392, 390), (396, 397, 398), (397, 396, 401), (396, 398, 399), (396, 399, 400), (396, 400, 401), (397, 401, 406), (398, 397, 402), (399, 398, 403), (400, 399, 404), (401, 400, 405), (397, 406, 402), (398, 402, 403), (399, 403, 404), (400, 404, 405), (401, 405, 406), (402, 406, 407), (403, 402, 407), (404, 403, 407), (405, 404, 407), (406, 405, 407), (408, 409, 410), (409, 408, 413), (408, 410, 411), (408, 411, 412), (408, 412, 413), (409, 413, 418), (410, 409, 414), (411, 410, 415), (412, 411, 416), (413, 412, 417), (409, 418, 414), (410, 414, 415), (411, 415, 416), (412, 416, 417), (413, 417, 418), (414, 418, 419), (415, 414, 419), (416, 415, 419), (417, 416, 419), (418, 417, 419), (420, 421, 422), (421, 420, 425), (420, 422, 423), (420, 423, 424), (420, 424, 425), (421, 425, 430), (422, 421, 426), (423, 422, 427), (424, 423, 428), (425, 424, 429), (421, 430, 426), (422, 426, 427), (423, 427, 428), (424, 428, 429), (425, 429, 430), (426, 430, 431), (427, 426, 431), (428, 427, 431), (429, 428, 431), (430, 429, 431), (432, 433, 434), (433, 432, 437), (432, 434, 435), (432, 435, 436), (432, 436, 437), (433, 437, 442), (434, 433, 438), (435, 434, 439), (436, 435, 440), (437, 436, 441), (433, 442, 438), (434, 438, 439), (435, 439, 440), (436, 440, 441), (437, 441, 442), (438, 442, 443), (439, 438, 443), (440, 439, 443), (441, 440, 443), (442, 441, 443), (444, 445, 446), (445, 444, 449), (444, 446, 447), (444, 447, 448), (444, 448, 449), (445, 449, 454), (446, 445, 450), (447, 446, 451), (448, 447, 452), (449, 448, 453), (445, 454, 450), (446, 450, 451), (447, 451, 452), (448, 452, 453), (449, 453, 454), (450, 454, 455), (451, 450, 455), (452, 451, 455), (453, 452, 455), (454, 453, 455), (456, 457, 458), (457, 456, 461), (456, 458, 459), (456, 459, 460), (456, 460, 461), (457, 461, 466), (458, 457, 462), (459, 458, 463), (460, 459, 464), (461, 460, 465), (457, 466, 462), (458, 462, 463), (459, 463, 464), (460, 464, 465), (461, 465, 466), (462, 466, 467), (463, 462, 467), (464, 463, 467), (465, 464, 467), (466, 465, 467), (468, 469, 470), (469, 468, 473), (468, 470, 471), (468, 471, 472), (468, 472, 473), (469, 473, 478), (470, 469, 474), (471, 470, 475), (472, 471, 476), (473, 472, 477), (469, 478, 474), (470, 474, 475), (471, 475, 476), (472, 476, 477), (473, 477, 478), (474, 478, 479), (475, 474, 479), (476, 475, 479), (477, 476, 479), (478, 477, 479), (480, 481, 482), (481, 480, 485), (480, 482, 483), (480, 483, 484), (480, 484, 485), (481, 485, 490), (482, 481, 486), (483, 482, 487), (484, 483, 488), (485, 484, 489), (481, 490, 486), (482, 486, 487), (483, 487, 488), (484, 488, 489), (485, 489, 490), (486, 490, 491), (487, 486, 491), (488, 487, 491), (489, 488, 491), (490, 489, 491), (492, 493, 494), (493, 492, 497), (492, 494, 495), (492, 495, 496), (492, 496, 497), (493, 497, 502), (494, 493, 498), (495, 494, 499), (496, 495, 500), (497, 496, 501), (493, 502, 498), (494, 498, 499), (495, 499, 500), (496, 500, 501), (497, 501, 502), (498, 502, 503), (499, 498, 503), (500, 499, 503), (501, 500, 503), (502, 501, 503), (504, 505, 506), (505, 504, 509), (504, 506, 507), (504, 507, 508), (504, 508, 509), (505, 509, 514), (506, 505, 510), (507, 506, 511), (508, 507, 512), (509, 508, 513), (505, 514, 510), (506, 510, 511), (507, 511, 512), (508, 512, 513), (509, 513, 514), (510, 514, 515), (511, 510, 515), (512, 511, 515), (513, 512, 515), (514, 513, 515), (516, 517, 518), (517, 516, 521), (516, 518, 519), (516, 519, 520), (516, 520, 521), (517, 521, 526), (518, 517, 522), (519, 518, 523), (520, 519, 524), (521, 520, 525), (517, 526, 522), (518, 522, 523), (519, 523, 524), (520, 524, 525), (521, 525, 526), (522, 526, 527), (523, 522, 527), (524, 523, 527), (525, 524, 527), (526, 525, 527), (528, 529, 530), (529, 528, 533), (528, 530, 531), (528, 531, 532), (528, 532, 533), (529, 533, 538), (530, 529, 534), (531, 530, 535), (532, 531, 536), (533, 532, 537), (529, 538, 534), (530, 534, 535), (531, 535, 536), (532, 536, 537), (533, 537, 538), (534, 538, 539), (535, 534, 539), (536, 535, 539), (537, 536, 539), (538, 537, 539), (540, 541, 542), (541, 540, 545), (540, 542, 543), (540, 543, 544), (540, 544, 545), (541, 545, 550), (542, 541, 546), (543, 542, 547), (544, 543, 548), (545, 544, 549), (541, 550, 546), (542, 546, 547), (543, 547, 548), (544, 548, 549), (545, 549, 550), (546, 550, 551), (547, 546, 551), (548, 547, 551), (549, 548, 551), (550, 549, 551), (552, 553, 554), (553, 552, 557), (552, 554, 555), (552, 555, 556), (552, 556, 557), (553, 557, 562), (554, 553, 558), (555, 554, 559), (556, 555, 560), (557, 556, 561), (553, 562, 558), (554, 558, 559), (555, 559, 560), (556, 560, 561), (557, 561, 562), (558, 562, 563), (559, 558, 563), (560, 559, 563), (561, 560, 563), (562, 561, 563)])
me_natural_arch_bridge.polygons.foreach_set('use_smooth', [True] * 1060)
me_natural_arch_bridge.polygons.foreach_set('material_index', [2, 2, 2, 2, 2, 2, 2, 2, 2, 2, 2, 2, 2, 2, 2, 2, 2, 2, 2, 2, 2, 2, 2, 2, 2, 2, 2, 4, 4, 2, 2, 2, 4, 2, 2, 2, 2, 2, 2, 2, 2, 2, 2, 2, 2, 2, 2, 2, 2, 2, 2, 2, 2, 2, 2, 2, 2, 2, 2, 4, 2, 2, 2, 2, 2, 2, 2, 2, 2, 4, 2, 2, 2, 2, 4, 2, 2, 4, 4, 4, 2, 2, 2, 2, 2, 2, 2, 4, 2, 4, 2, 2, 2, 2, 2, 2, 2, 2, 2, 4, 2, 2, 2, 2, 2, 2, 2, 2, 2, 2, 2, 4, 2, 4, 4, 4, 4, 4, 4, 4, 4, 4, 2, 2, 2, 2, 2, 2, 2, 2, 2, 2, 2, 2, 2, 2, 2, 2, 2, 2, 2, 2, 2, 2, 2, 2, 2, 2, 2, 4, 4, 2, 2, 2, 4, 2, 2, 2, 2, 2, 2, 2, 2, 2, 2, 2, 2, 2, 2, 2, 2, 2, 2, 2, 2, 2, 2, 2, 2, 2, 4, 2, 2, 2, 2, 4, 2, 2, 2, 2, 4, 2, 2, 2, 2, 2, 2, 2, 4, 4, 4, 2, 2, 2, 2, 2, 2, 2, 2, 2, 2, 2, 2, 2, 2, 2, 2, 2, 2, 2, 2, 4, 2, 2, 2, 2, 2, 2, 2, 2, 2, 4, 2, 2, 2, 2, 2, 2, 2, 2, 2, 2, 2, 2, 2, 2, 2, 4, 2, 2, 2, 2, 4, 2, 2, 2, 2, 2, 2, 2, 2, 2, 2, 2, 2, 2, 2, 2, 2, 4, 4, 2, 4, 2, 2, 2, 2, 4, 2, 2, 2, 2, 4, 2, 2, 2, 4, 2, 2, 2, 2, 2, 2, 2, 2, 2, 2, 2, 2, 2, 2, 2, 2, 2, 2, 2, 2, 4, 2, 2, 2, 2, 2, 2, 2, 4, 2, 2, 2, 2, 2, 4, 2, 2, 2, 4, 2, 4, 2, 2, 2, 2, 2, 4, 2, 2, 2, 2, 4, 2, 2, 2, 2, 2, 2, 2, 2, 2, 2, 2, 2, 4, 4, 4, 4, 4, 4, 4, 4, 4, 4, 4, 2, 4, 2, 2, 2, 2, 2, 4, 2, 2, 2, 2, 2, 2, 2, 2, 2, 2, 4, 2, 2, 4, 2, 2, 2, 2, 2, 2, 2, 2, 4, 4, 4, 2, 2, 2, 2, 4, 2, 2, 2, 2, 2, 2, 2, 2, 4, 2, 2, 2, 2, 2, 2, 2, 2, 2, 4, 2, 2, 2, 2, 2, 2, 2, 2, 2, 2, 2, 2, 2, 4, 2, 2, 2, 2, 4, 2, 2, 2, 2, 2, 4, 2, 2, 4, 4, 2, 4, 2, 2, 2, 2, 2, 4, 2, 2, 2, 2, 2, 2, 4, 4, 2, 2, 2, 2, 2, 2, 4, 2, 2, 2, 2, 2, 2, 2, 2, 2, 2, 2, 2, 2, 2, 2, 2, 2, 4, 2, 2, 2, 4, 2, 2, 4, 4, 4, 2, 4, 4, 2, 4, 4, 4, 2, 2, 2, 2, 2, 4, 4, 4, 4, 2, 2, 2, 2, 4, 4, 4, 4, 2, 2, 2, 2, 2, 4, 4, 4, 2, 2, 2, 2, 2, 2, 2, 4, 2, 2, 2, 2, 2, 2, 4, 4, 2, 2, 2, 2, 4, 4, 4, 4, 2, 2, 2, 2, 4, 4, 4, 4, 2, 2, 2, 2, 4, 4, 4, 4, 2, 2, 2, 2, 4, 4, 2, 4, 2, 2, 2, 2, 4, 4, 2, 4, 2, 2, 2, 2, 4, 4, 2, 4, 2, 2, 2, 2, 2, 2, 4, 2, 2, 2, 4, 4, 2, 4, 4, 2, 2, 4, 4, 2, 2, 4, 2, 2, 2, 4, 2, 2, 2, 2, 2, 2, 2, 2, 2, 2, 2, 2, 2, 2, 4, 4, 2, 4, 4, 2, 2, 4, 4, 2, 2, 4, 2, 2, 4, 4, 4, 2, 2, 2, 2, 2, 4, 4, 4, 4, 2, 2, 2, 2, 2, 4, 4, 4, 2, 2, 2, 2, 4, 4, 4, 4, 2, 2, 2, 2, 2, 4, 4, 4, 2, 2, 2, 2, 2, 2, 4, 4, 2, 2, 2, 2, 4, 4, 4, 4, 2, 2, 2, 2, 4, 4, 4, 4, 2, 2, 2, 2, 4, 4, 4, 4, 2, 2, 2, 2, 4, 4, 2, 2, 2, 2, 2, 2, 4, 4, 2, 4, 2, 2, 2, 2, 4, 2, 2, 2, 2, 2, 2, 2, 2, 2, 4, 2, 2, 4, 4, 4, 2, 4, 4, 2, 2, 4, 2, 2, 2, 4, 2, 2, 4, 2, 2, 2, 2, 2, 2, 2, 2, 2, 2, 2, 2, 2, 2, 2, 4, 4, 4, 4, 4, 4, 4, 4, 4, 4, 4, 4, 4, 4, 4, 4, 4, 4, 4, 4, 4, 4, 4, 4, 4, 4, 4, 4, 4, 4, 4, 4, 4, 4, 4, 4, 4, 4, 4, 4, 2, 2, 2, 2, 2, 2, 2, 2, 2, 2, 2, 2, 2, 2, 2, 2, 2, 2, 2, 2, 4, 4, 4, 4, 4, 4, 4, 4, 4, 4, 4, 4, 4, 4, 4, 4, 4, 4, 4, 4, 4, 4, 4, 4, 4, 4, 4, 4, 4, 4, 4, 4, 4, 4, 4, 4, 4, 4, 4, 4, 2, 2, 2, 2, 2, 2, 2, 2, 2, 2, 2, 2, 2, 2, 2, 2, 2, 2, 2, 2, 2, 2, 2, 2, 2, 2, 2, 2, 2, 2, 2, 2, 2, 2, 2, 2, 2, 2, 2, 2, 4, 4, 4, 4, 4, 4, 4, 4, 4, 4, 4, 4, 4, 4, 4, 4, 4, 4, 4, 4, 4, 4, 4, 4, 4, 4, 4, 4, 4, 4, 4, 4, 4, 4, 4, 4, 4, 4, 4, 4, 2, 2, 2, 2, 2, 2, 2, 2, 2, 2, 2, 2, 2, 2, 2, 2, 2, 2, 2, 2, 4, 4, 4, 4, 4, 4, 4, 4, 4, 4, 4, 4, 4, 4, 4, 4, 4, 4, 4, 4, 4, 4, 4, 4, 4, 4, 4, 4, 4, 4, 4, 4, 4, 4, 4, 4, 4, 4, 4, 4, 4, 4, 4, 4, 4, 4, 4, 4, 4, 4, 4, 4, 4, 4, 4, 4, 4, 4, 4, 4, 4, 4, 4, 4, 4, 4, 4, 4, 4, 4, 4, 4, 4, 4, 4, 4, 4, 4, 4, 4])
_k = set([(0, 1), (0, 10), (0, 11), (0, 21), (1, 2), (1, 10), (1, 11), (1, 12), (2, 3), (2, 12), (2, 13), (3, 4), (3, 13), (3, 14), (4, 5), (4, 14), (4, 15), (5, 6), (5, 15), (5, 16), (6, 7), (6, 16), (6, 17), (7, 8), (7, 17), (7, 18), (8, 9), (8, 19), (9, 10), (9, 20), (10, 20), (10, 21), (11, 12), (11, 22), (11, 32), (12, 13), (12, 22), (12, 23), (13, 24), (14, 15), (14, 25), (15, 16), (15, 25), (15, 26), (16, 17), (16, 27), (17, 18), (17, 28), (18, 29), (19, 29), (19, 30), (20, 21), (20, 31), (21, 31), (21, 32), (22, 23), (22, 32), (22, 33), (22, 43), (23, 24), (23, 34), (24, 25), (24, 35), (25, 26), (25, 36), (26, 27), (26, 37), (27, 28), (27, 38), (28, 29), (28, 38), (28, 39), (29, 30), (29, 40), (30, 31), (30, 40), (30, 41), (31, 32), (31, 41), (31, 42), (32, 42), (32, 43), (33, 34), (33, 43), (33, 44), (33, 54), (34, 44), (34, 45), (35, 46), (36, 46), (36, 47), (37, 48), (38, 39), (38, 48), (38, 49), (39, 40), (39, 50), (40, 41), (40, 51), (41, 52), (42, 43), (42, 52), (42, 53), (43, 54), (44, 54), (44, 55), (45, 56), (46, 47), (46, 57), (47, 48), (47, 58), (48, 49), (48, 59), (49, 59), (49, 60), (50, 60), (50, 61), (51, 61), (51, 62), (52, 53), (52, 63), (53, 54), (53, 63), (53, 64), (54, 65), (55, 56), (55, 66), (56, 57), (56, 66), (56, 67), (57, 58), (57, 67), (57, 68), (58, 59), (58, 69), (59, 60), (59, 69), (59, 70), (60, 70), (60, 71), (61, 62), (61, 72), (62, 73), (63, 64), (63, 73), (63, 74), (64, 65), (64, 74), (64, 75), (65, 75), (65, 76), (66, 67), (66, 76), (66, 77), (66, 87), (67, 78), (68, 78), (68, 79), (69, 79), (69, 80), (70, 80), (70, 81), (71, 81), (71, 82), (72, 83), (73, 74), (73, 83), (73, 84), (74, 84), (74, 85), (75, 85), (75, 86), (76, 86), (76, 87), (77, 78), (77, 88), (77, 98), (78, 79), (78, 89), (79, 80), (79, 89), (79, 90), (80, 81), (80, 90), (80, 91), (81, 82), (81, 92), (82, 93), (83, 84), (83, 94), (84, 95), (85, 96), (86, 96), (86, 97), (87, 97), (87, 98), (88, 89), (88, 98), (88, 99), (88, 109), (89, 99), (89, 100), (90, 91), (90, 100), (90, 101), (91, 92), (91, 102), (92, 102), (92, 103), (93, 104), (94, 95), (94, 105), (95, 105), (95, 106), (96, 97), (96, 106), (96, 107), (97, 98), (97, 107), (97, 108), (98, 108), (98, 109), (99, 100), (99, 109), (99, 110), (99, 120), (100, 111), (101, 102), (101, 111), (101, 112), (102, 113), (103, 104), (103, 114), (104, 114), (104, 115), (105, 116), (106, 116), (106, 117), (107, 108), (107, 117), (107, 118), (108, 118), (108, 119), (109, 120), (110, 111), (110, 120), (111, 112), (111, 121), (112, 113), (113, 114), (114, 115), (115, 116), (116, 117), (117, 118), (118, 119), (119, 120), (119, 121), (122, 123), (122, 132), (122, 133), (123, 124), (123, 133), (123, 134), (124, 125), (124, 134), (124, 135), (125, 126), (125, 135), (125, 136), (126, 127), (126, 136), (126, 137), (127, 128), (127, 137), (127, 138), (128, 129), (128, 138), (128, 139), (129, 130), (129, 140), (130, 131), (130, 141), (131, 132), (131, 141), (131, 142), (132, 142), (132, 143), (133, 134), (133, 143), (133, 144), (133, 154), (134, 144), (134, 145), (135, 145), (135, 146), (136, 137), (136, 147), (137, 138), (137, 148), (138, 148), (138, 149), (139, 140), (139, 149), (139, 150), (140, 141), (140, 150), (140, 151), (141, 142), (141, 151), (141, 152), (142, 152), (142, 153), (143, 153), (143, 154), (144, 154), (144, 155), (145, 146), (145, 155), (145, 156), (146, 156), (146, 157), (147, 148), (147, 157), (147, 158), (148, 158), (148, 159), (149, 150), (149, 160), (150, 151), (150, 160), (150, 161), (151, 161), (151, 162), (152, 153), (152, 162), (152, 163), (153, 154), (153, 164), (154, 164), (154, 165), (155, 156), (155, 165), (155, 166), (155, 176), (156, 166), (156, 167), (157, 158), (157, 167), (157, 168), (158, 168), (158, 169), (159, 160), (159, 169), (159, 170), (160, 161), (160, 170), (160, 171), (161, 162), (161, 172), (162, 163), (162, 172), (162, 173), (163, 164), (163, 174), (164, 175), (165, 175), (165, 176), (166, 167), (166, 177), (166, 187), (167, 168), (167, 177), (167, 178), (168, 169), (168, 179), (169, 170), (169, 180), (170, 171), (170, 180), (170, 181), (171, 172), (171, 181), (171, 182), (172, 173), (172, 182), (172, 183), (173, 174), (173, 183), (173, 184), (174, 175), (174, 184), (174, 185), (175, 176), (175, 186), (176, 186), (176, 187), (177, 178), (177, 187), (177, 188), (178, 189), (179, 180), (179, 189), (179, 190), (180, 191), (181, 182), (181, 191), (181, 192), (182, 183), (182, 193), (183, 184), (183, 193), (183, 194), (184, 194), (184, 195), (185, 186), (185, 195), (185, 196), (186, 187), (186, 197), (187, 198), (188, 189), (188, 199), (189, 199), (189, 200), (190, 191), (190, 200), (190, 201), (191, 192), (191, 201), (191, 202), (192, 193), (192, 202), (192, 203), (193, 203), (193, 204), (194, 195), (194, 205), (195, 196), (195, 206), (196, 197), (196, 207), (197, 198), (197, 207), (197, 208), (198, 209), (199, 200), (199, 209), (199, 210), (200, 201), (200, 211), (201, 202), (201, 211), (201, 212), (202, 213), (203, 213), (203, 214), (204, 215), (205, 216), (206, 216), (206, 217), (207, 208), (207, 217), (207, 218), (208, 209), (208, 219), (209, 219), (209, 220), (210, 211), (210, 221), (210, 231), (211, 221), (211, 222), (212, 213), (212, 222), (212, 223), (213, 214), (213, 223), (213, 224), (214, 215), (214, 225), (215, 216), (215, 225), (215, 226), (216, 217), (216, 226), (216, 227), (217, 218), (217, 228), (218, 219), (218, 229), (219, 220), (219, 229), (219, 230), (220, 230), (220, 231), (221, 222), (221, 231), (221, 232), (221, 242), (222, 232), (222, 233), (223, 233), (223, 234), (224, 225), (224, 234), (224, 235), (225, 226), (225, 235), (225, 236), (226, 237), (227, 228), (227, 237), (227, 238), (228, 229), (228, 239), (229, 230), (229, 239), (229, 240), (230, 240), (230, 241), (231, 241), (231, 242), (232, 233), (232, 242), (233, 234), (234, 235), (235, 236), (236, 237), (237, 238), (238, 239), (238, 243), (239, 240), (240, 241), (241, 242), (244, 245), (244, 251), (244, 252), (245, 246), (245, 253), (246, 247), (246, 254), (247, 248), (247, 254), (248, 249), (248, 255), (248, 256), (249, 250), (249, 256), (249, 257), (250, 251), (250, 257), (250, 258), (251, 259), (252, 259), (252, 260), (252, 267), (253, 254), (253, 261), (254, 255), (254, 262), (255, 256), (255, 262), (255, 263), (256, 257), (256, 263), (256, 264), (257, 258), (257, 264), (257, 265), (258, 265), (258, 266), (259, 267), (260, 261), (260, 267), (260, 268), (261, 262), (261, 269), (262, 269), (262, 270), (263, 264), (263, 270), (263, 271), (264, 271), (264, 272), (265, 266), (265, 272), (265, 273), (266, 267), (266, 273), (266, 274), (267, 274), (267, 275), (268, 276), (269, 270), (269, 277), (270, 271), (270, 278), (271, 272), (271, 279), (272, 273), (272, 280), (273, 274), (273, 280), (273, 281), (274, 282), (275, 283), (276, 284), (277, 285), (278, 285), (278, 286), (279, 287), (280, 287), (280, 288), (281, 289), (282, 290), (283, 290), (283, 291), (284, 292), (285, 293), (286, 294), (287, 288), (287, 295), (288, 289), (288, 296), (289, 297), (290, 298), (291, 299), (292, 300), (293, 301), (294, 302), (295, 303), (296, 304), (297, 305), (298, 306), (299, 307), (300, 308), (301, 309), (302, 310), (303, 311), (304, 312), (305, 313), (306, 314), (307, 315), (308, 316), (309, 317), (310, 318), (311, 319), (312, 319), (312, 320), (313, 321), (314, 322), (315, 323), (316, 324), (317, 325), (318, 326), (319, 320), (319, 327), (320, 321), (320, 328), (321, 329), (322, 330), (323, 331), (324, 332), (325, 326), (325, 333), (326, 327), (326, 334), (327, 335), (328, 336), (329, 337), (330, 338), (331, 339), (332, 340), (333, 341), (334, 335), (334, 342), (335, 343), (336, 344), (337, 345), (338, 346), (339, 347), (340, 348), (341, 342), (341, 349), (342, 350), (343, 351), (344, 352), (345, 346), (345, 353), (346, 354), (347, 355), (348, 356), (349, 357), (350, 351), (350, 358), (351, 359), (352, 360), (353, 361), (354, 362), (355, 363), (356, 363), (356, 364), (357, 365), (358, 366), (359, 360), (359, 367), (360, 367), (360, 368), (361, 369), (362, 363), (362, 370), (363, 371), (364, 365), (364, 372), (365, 366), (365, 373), (366, 367), (366, 373), (366, 374), (367, 368), (367, 374), (367, 375), (368, 369), (368, 375), (369, 370), (369, 376), (369, 377), (370, 371), (370, 377), (370, 378), (371, 378), (371, 379), (372, 373), (372, 379), (372, 380), (372, 387), (373, 374), (373, 381), (374, 375), (374, 382), (375, 376), (375, 382), (375, 383), (376, 377), (376, 383), (376, 384), (377, 378), (377, 384), (377, 385), (378, 379), (378, 385), (378, 386), (379, 386), (379, 387), (380, 381), (380, 387), (380, 388), (380, 395), (381, 382), (381, 388), (381, 389), (382, 383), (382, 390), (383, 384), (383, 390), (383, 391), (384, 385), (384, 391), (384, 392), (385, 386), (385, 392), (385, 393), (386, 393), (386, 394), (387, 394), (387, 395), (388, 389), (388, 395), (389, 390), (390, 391), (391, 392), (392, 393), (393, 394), (394, 395), (397, 398), (397, 401), (397, 402), (397, 406), (398, 399), (398, 402), (398, 403), (399, 400), (399, 403), (399, 404), (400, 401), (400, 404), (400, 405), (401, 405), (401, 406), (402, 403), (402, 406), (402, 407), (403, 404), (403, 407), (404, 405), (404, 407), (405, 406), (405, 407), (406, 407), (409, 410), (409, 413), (409, 414), (409, 418), (410, 411), (410, 414), (410, 415), (411, 412), (411, 415), (411, 416), (412, 413), (412, 416), (412, 417), (413, 417), (413, 418), (414, 415), (414, 418), (414, 419), (415, 416), (415, 419), (416, 417), (416, 419), (417, 418), (417, 419), (418, 419), (421, 422), (421, 425), (421, 426), (421, 430), (422, 423), (422, 426), (422, 427), (423, 424), (423, 427), (423, 428), (424, 425), (424, 428), (424, 429), (425, 429), (425, 430), (426, 427), (426, 430), (426, 431), (427, 428), (427, 431), (428, 429), (428, 431), (429, 430), (429, 431), (430, 431), (433, 434), (433, 437), (433, 438), (433, 442), (434, 435), (434, 438), (434, 439), (435, 436), (435, 439), (435, 440), (436, 437), (436, 440), (436, 441), (437, 441), (437, 442), (438, 439), (438, 442), (438, 443), (439, 440), (439, 443), (440, 441), (440, 443), (441, 442), (441, 443), (442, 443), (445, 446), (445, 449), (445, 450), (445, 454), (446, 447), (446, 450), (446, 451), (447, 448), (447, 451), (447, 452), (448, 449), (448, 452), (448, 453), (449, 453), (449, 454), (450, 451), (450, 454), (450, 455), (451, 452), (451, 455), (452, 453), (452, 455), (453, 454), (453, 455), (457, 458), (457, 461), (457, 462), (457, 466), (458, 459), (458, 463), (459, 460), (459, 463), (459, 464), (460, 461), (460, 464), (460, 465), (461, 465), (461, 466), (462, 463), (462, 467), (463, 464), (463, 467), (464, 465), (464, 467), (465, 466), (465, 467), (466, 467), (469, 470), (469, 473), (469, 474), (469, 478), (470, 471), (470, 474), (470, 475), (471, 472), (471, 475), (471, 476), (472, 473), (472, 476), (472, 477), (473, 477), (473, 478), (474, 475), (474, 478), (474, 479), (475, 476), (475, 479), (476, 477), (476, 479), (477, 478), (477, 479), (478, 479), (481, 482), (481, 485), (481, 486), (481, 490), (482, 483), (482, 487), (483, 484), (483, 487), (483, 488), (484, 485), (484, 488), (484, 489), (485, 489), (485, 490), (486, 487), (486, 491), (487, 488), (487, 491), (488, 489), (488, 491), (489, 490), (489, 491), (490, 491), (493, 494), (493, 497), (493, 498), (493, 502), (494, 495), (494, 498), (494, 499), (495, 496), (495, 499), (495, 500), (496, 497), (496, 500), (496, 501), (497, 501), (497, 502), (498, 499), (498, 502), (498, 503), (499, 500), (499, 503), (500, 501), (500, 503), (501, 502), (501, 503), (502, 503), (505, 506), (505, 509), (505, 510), (505, 514), (506, 507), (506, 510), (506, 511), (507, 508), (507, 511), (507, 512), (508, 509), (508, 512), (508, 513), (509, 513), (509, 514), (510, 511), (510, 514), (510, 515), (511, 512), (511, 515), (512, 513), (512, 515), (513, 514), (513, 515), (514, 515), (517, 518), (517, 521), (517, 522), (517, 526), (518, 519), (518, 522), (518, 523), (519, 520), (519, 523), (519, 524), (520, 521), (520, 524), (520, 525), (521, 525), (521, 526), (522, 523), (522, 526), (522, 527), (523, 524), (523, 527), (524, 525), (524, 527), (525, 526), (525, 527), (526, 527), (529, 530), (529, 533), (529, 534), (529, 538), (530, 531), (530, 534), (530, 535), (531, 532), (531, 535), (531, 536), (532, 533), (532, 536), (532, 537), (533, 537), (533, 538), (534, 535), (534, 538), (535, 536), (535, 539), (536, 537), (537, 538), (537, 539), (538, 539), (541, 542), (541, 545), (541, 546), (541, 550), (542, 543), (542, 546), (542, 547), (543, 544), (543, 547), (543, 548), (544, 545), (544, 548), (544, 549), (545, 549), (545, 550), (546, 547), (546, 550), (546, 551), (547, 548), (547, 551), (548, 549), (548, 551), (549, 550), (549, 551), (550, 551), (553, 554), (553, 557), (553, 558), (553, 562), (554, 555), (554, 558), (554, 559), (555, 556), (555, 559), (555, 560), (556, 557), (556, 560), (556, 561), (557, 561), (557, 562), (558, 559), (558, 562), (558, 563), (559, 560), (559, 563), (560, 561), (560, 563), (561, 562), (561, 563), (562, 563)])
me_natural_arch_bridge.attributes.new('sharp_edge', 'BOOLEAN', 'EDGE').data.foreach_set('value', [ (min(e.vertices), max(e.vertices)) in _k for e in me_natural_arch_bridge.edges])
me_natural_arch_bridge.materials.append(mat_wx2_rock_rock)
me_natural_arch_bridge.materials.append(mat_wx2_kelp_grass)
me_natural_arch_bridge.materials.append(mat_wx2_tan_dk_rock)
me_natural_arch_bridge.materials.append(mat_wx2_tan_lt_rock)
me_natural_arch_bridge.materials.append(mat_wx2_tan_rock)
me_natural_arch_bridge.update()

# ---- objects
ob_natural_arch_bridge = bpy.data.objects.new('natural_arch_bridge', me_natural_arch_bridge)

# ---- transforms, parenting, visibility, modifiers, constraints
ob_natural_arch_bridge.location = (0.0, 0.0, 0.0)

# ---- collection membership
scene.collection.objects.link(ob_natural_arch_bridge)

# ---- scene / render settings (as saved in the file)
scene.frame_start = 1; scene.frame_end = 250; scene.frame_set(1)
scene.render.engine = 'CYCLES'
scene.render.resolution_x = 400
scene.render.resolution_y = 400
scene.render.bake_bias = 0.0
scene.render.bake_samples = 0
scene.render.compositor_device = 'GPU'
scene.cycles.samples = 24
scene.cycles.adaptive_threshold = 0.05
scene.cycles.max_bounces = 4
scene.cycles.diffuse_bounces = 2
scene.cycles.glossy_bounces = 2
scene.cycles.transmission_bounces = 2
scene.cycles.transparent_max_bounces = 4
scene.eevee.taa_render_samples = 48
scene.eevee.use_volume_custom_range = False
scene.eevee.fast_gi_thickness_near = 0.1
scene.eevee.fast_gi_thickness_far = 0.0
scene.eevee.ray_tracing_options.screen_trace_thickness = 0.1
scene.view_settings.view_transform = 'Standard'
bpy.context.view_layer.update()

# ---- added for rendering (the .blend has no active camera): camera
cam_auto = bpy.data.cameras.new('AutoCamera')
cam_auto.lens = 50.0
cam_auto.sensor_width = 36.0
cam_auto.clip_end = 1506.66
ob_auto_camera = bpy.data.objects.new('AutoCamera', cam_auto)
scene.collection.objects.link(ob_auto_camera)
ob_auto_camera.location = (85.8499, -103.02, 87.7162)
ob_auto_camera.rotation_euler = (1.09748, -7.21219e-08, 0.694738)
scene.camera = ob_auto_camera
bpy.context.view_layer.update()
